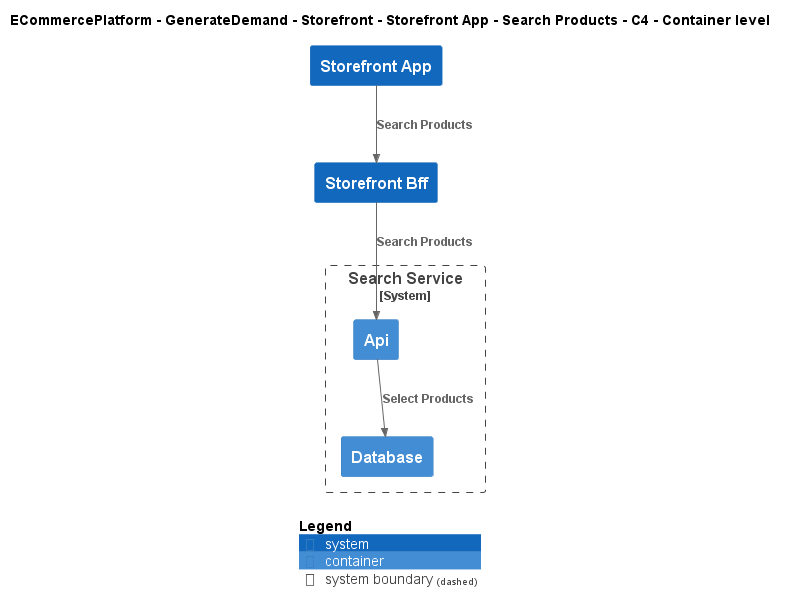

The diagram above was rendered by PlantUML. Its source (embedded in the PNG):
@startuml
!include ..\..\..\..\..\..\..\.c4s\C4_Container.puml

AddElementTag("c4interflow:lifecycle:new", $bgColor=green, $fontColor=#ffffff, $borderColor=green, $shadowing="False")
AddElementTag("c4interflow:lifecycle:changed", $bgColor=orange, $fontColor=#ffffff, $borderColor=orange, $shadowing="False")
AddElementTag("c4interflow:lifecycle:removed", $bgColor=red, $fontColor=#ffffff, $borderColor=red, $shadowing="False")

AddRelTag("c4interflow:lifecycle:new", $textColor=green, $lineColor=green)
AddRelTag("c4interflow:lifecycle:changed", $textColor=orange, $lineColor=orange)
AddRelTag("c4interflow:lifecycle:removed", $textColor=red, $lineColor=red)

SHOW_PERSON_PORTRAIT()
LAYOUT_TOP_DOWN()

skinparam linetype polyline

title ECommercePlatform - GenerateDemand - Storefront - Storefront App - Search Products - C4 - Container level

System(ECommercePlatform.GenerateDemand.Storefront.SoftwareSystems.StorefrontApp, "Storefront App", "")
System(ECommercePlatform.GenerateDemand.Storefront.SoftwareSystems.StorefrontBff, "Storefront Bff", "")

System_Boundary(ECommercePlatform.GenerateDemand.SearchAndBrowse.SoftwareSystems.SearchService, "Search Service") {
    Container(ECommercePlatform.GenerateDemand.SearchAndBrowse.SoftwareSystems.SearchService.Containers.Api, "Api", "", "")
    Container(ECommercePlatform.GenerateDemand.SearchAndBrowse.SoftwareSystems.SearchService.Containers.Database, "Database", "", "")
}

Rel(ECommercePlatform.GenerateDemand.Storefront.SoftwareSystems.StorefrontApp, ECommercePlatform.GenerateDemand.Storefront.SoftwareSystems.StorefrontBff, "Search Products")
Rel(ECommercePlatform.GenerateDemand.Storefront.SoftwareSystems.StorefrontBff, ECommercePlatform.GenerateDemand.SearchAndBrowse.SoftwareSystems.SearchService.Containers.Api, "Search Products")
Rel(ECommercePlatform.GenerateDemand.SearchAndBrowse.SoftwareSystems.SearchService.Containers.Api, ECommercePlatform.GenerateDemand.SearchAndBrowse.SoftwareSystems.SearchService.Containers.Database, "Select Products")


SHOW_LEGEND()
@enduml